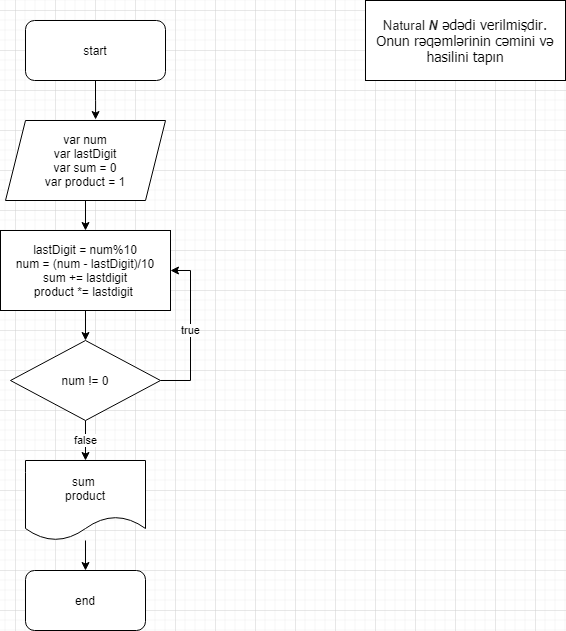

The diagram above was exported from draw.io. Its source (the exported page's mxGraphModel, read from the mxfile embedded in the PNG):
<mxGraphModel dx="868" dy="393" grid="1" gridSize="10" guides="1" tooltips="1" connect="1" arrows="1" fold="1" page="1" pageScale="1" pageWidth="827" pageHeight="1169" math="0" shadow="0">
  <root>
    <mxCell id="0" />
    <mxCell id="1" parent="0" />
    <mxCell id="BviToJy748kMD2EqDb0h-20" style="edgeStyle=orthogonalEdgeStyle;rounded=0;orthogonalLoop=1;jettySize=auto;html=1;entryX=0.563;entryY=-0.012;entryDx=0;entryDy=0;entryPerimeter=0;" parent="1" source="BviToJy748kMD2EqDb0h-1" target="BviToJy748kMD2EqDb0h-3" edge="1">
      <mxGeometry relative="1" as="geometry" />
    </mxCell>
    <mxCell id="BviToJy748kMD2EqDb0h-1" value="start" style="rounded=1;whiteSpace=wrap;html=1;" parent="1" vertex="1">
      <mxGeometry x="250" y="50" width="140" height="60" as="geometry" />
    </mxCell>
    <mxCell id="BviToJy748kMD2EqDb0h-2" value="&lt;span style=&quot;color: rgb(34 , 34 , 34) ; font-family: &amp;#34;arial&amp;#34; , &amp;#34;helvetica&amp;#34; , sans-serif ; font-size: small ; background-color: rgb(255 , 255 , 255)&quot;&gt;Natural &lt;b&gt;&lt;i&gt;N&lt;/i&gt;&lt;/b&gt;&lt;/span&gt;&lt;span style=&quot;background-color: rgb(255 , 255 , 255) ; font-family: &amp;#34;tahoma&amp;#34; , &amp;#34;arial&amp;#34; ; font-size: 14px&quot;&gt;&amp;nbsp;ədədi verilmişdir. Onun rəqəmlərinin cəmini və hasilini tapın&lt;/span&gt;" style="rounded=0;whiteSpace=wrap;html=1;" parent="1" vertex="1">
      <mxGeometry x="590" y="30" width="200" height="80" as="geometry" />
    </mxCell>
    <mxCell id="BviToJy748kMD2EqDb0h-21" style="edgeStyle=orthogonalEdgeStyle;rounded=0;orthogonalLoop=1;jettySize=auto;html=1;entryX=0.5;entryY=0;entryDx=0;entryDy=0;" parent="1" source="BviToJy748kMD2EqDb0h-3" target="BviToJy748kMD2EqDb0h-8" edge="1">
      <mxGeometry relative="1" as="geometry" />
    </mxCell>
    <mxCell id="BviToJy748kMD2EqDb0h-3" value="var num&lt;br&gt;var lastDigit&lt;br&gt;var sum = 0&lt;br&gt;var product = 1" style="shape=parallelogram;perimeter=parallelogramPerimeter;whiteSpace=wrap;html=1;fixedSize=1;" parent="1" vertex="1">
      <mxGeometry x="230" y="150" width="160" height="80" as="geometry" />
    </mxCell>
    <mxCell id="BviToJy748kMD2EqDb0h-22" style="edgeStyle=orthogonalEdgeStyle;rounded=0;orthogonalLoop=1;jettySize=auto;html=1;entryX=0.5;entryY=0;entryDx=0;entryDy=0;" parent="1" source="BviToJy748kMD2EqDb0h-8" target="BviToJy748kMD2EqDb0h-12" edge="1">
      <mxGeometry relative="1" as="geometry" />
    </mxCell>
    <mxCell id="BviToJy748kMD2EqDb0h-8" value="lastDigit = num%10&lt;br&gt;num = (num - lastDigit)/10&lt;br&gt;sum += lastdigit&lt;br&gt;product *= lastdigit&amp;nbsp;" style="rounded=0;whiteSpace=wrap;html=1;" parent="1" vertex="1">
      <mxGeometry x="225" y="260" width="170" height="80" as="geometry" />
    </mxCell>
    <mxCell id="BviToJy748kMD2EqDb0h-26" value="true" style="edgeStyle=orthogonalEdgeStyle;rounded=0;orthogonalLoop=1;jettySize=auto;html=1;entryX=1;entryY=0.5;entryDx=0;entryDy=0;" parent="1" source="BviToJy748kMD2EqDb0h-12" target="BviToJy748kMD2EqDb0h-8" edge="1">
      <mxGeometry relative="1" as="geometry">
        <Array as="points">
          <mxPoint x="415" y="410" />
          <mxPoint x="415" y="300" />
        </Array>
      </mxGeometry>
    </mxCell>
    <mxCell id="BviToJy748kMD2EqDb0h-28" value="false" style="edgeStyle=orthogonalEdgeStyle;rounded=0;orthogonalLoop=1;jettySize=auto;html=1;entryX=0.5;entryY=0;entryDx=0;entryDy=0;" parent="1" source="BviToJy748kMD2EqDb0h-12" target="BviToJy748kMD2EqDb0h-27" edge="1">
      <mxGeometry relative="1" as="geometry" />
    </mxCell>
    <mxCell id="BviToJy748kMD2EqDb0h-12" value="num != 0" style="rhombus;whiteSpace=wrap;html=1;" parent="1" vertex="1">
      <mxGeometry x="235" y="370" width="150" height="80" as="geometry" />
    </mxCell>
    <mxCell id="BviToJy748kMD2EqDb0h-30" style="edgeStyle=orthogonalEdgeStyle;rounded=0;orthogonalLoop=1;jettySize=auto;html=1;entryX=0.5;entryY=0;entryDx=0;entryDy=0;" parent="1" source="BviToJy748kMD2EqDb0h-27" target="BviToJy748kMD2EqDb0h-29" edge="1">
      <mxGeometry relative="1" as="geometry" />
    </mxCell>
    <mxCell id="BviToJy748kMD2EqDb0h-27" value="sum &lt;br&gt;product" style="shape=document;whiteSpace=wrap;html=1;boundedLbl=1;" parent="1" vertex="1">
      <mxGeometry x="250" y="490" width="120" height="80" as="geometry" />
    </mxCell>
    <mxCell id="BviToJy748kMD2EqDb0h-29" value="end" style="rounded=1;whiteSpace=wrap;html=1;" parent="1" vertex="1">
      <mxGeometry x="250" y="600" width="120" height="60" as="geometry" />
    </mxCell>
  </root>
</mxGraphModel>